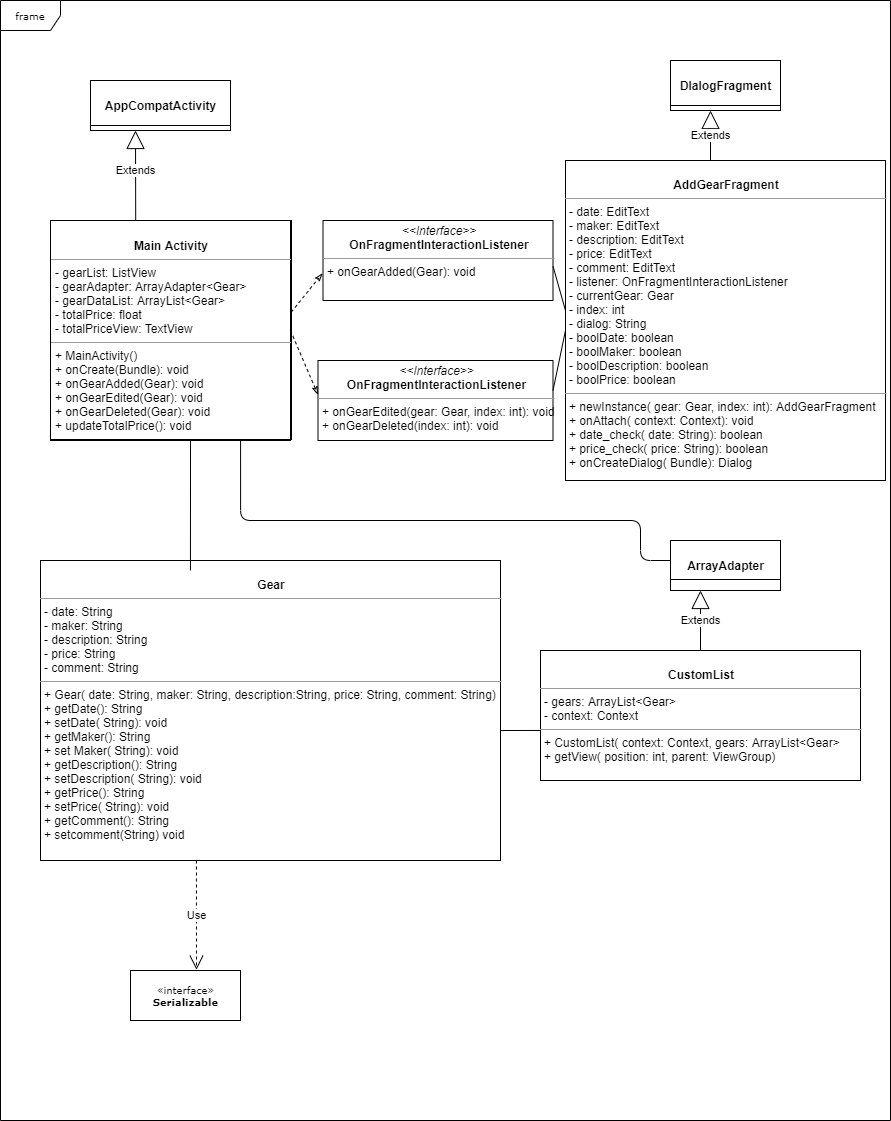

The diagram above was exported from draw.io. Its source (the exported page's mxGraphModel, read from the mxfile embedded in the PNG):
<mxGraphModel dx="1038" dy="1599" grid="1" gridSize="10" guides="1" tooltips="1" connect="1" arrows="1" fold="1" page="1" pageScale="1" pageWidth="850" pageHeight="1100" background="#ffffff" math="0" shadow="0">
  <root>
    <mxCell id="0" />
    <mxCell id="1" parent="0" />
    <mxCell id="17acba5748e5396b-1" value="frame" style="shape=umlFrame;whiteSpace=wrap;html=1;rounded=0;shadow=0;comic=0;labelBackgroundColor=none;strokeWidth=1;fontFamily=Verdana;fontSize=10;align=center;" parent="1" vertex="1">
      <mxGeometry x="50" y="-230" width="890" height="1120" as="geometry" />
    </mxCell>
    <mxCell id="5d2195bd80daf111-8" value="«interface»&lt;br&gt;&lt;b&gt;Serializable&lt;/b&gt;" style="html=1;rounded=0;shadow=0;comic=0;labelBackgroundColor=none;strokeWidth=1;fontFamily=Verdana;fontSize=10;align=center;" parent="1" vertex="1">
      <mxGeometry x="180" y="740" width="110" height="50" as="geometry" />
    </mxCell>
    <mxCell id="5d2195bd80daf111-12" value="&lt;p style=&quot;margin: 0px ; margin-top: 4px ; text-align: center&quot;&gt;&lt;br&gt;&lt;b&gt;CustomList&lt;/b&gt;&lt;/p&gt;&lt;hr size=&quot;1&quot;&gt;&lt;p style=&quot;margin: 0px ; margin-left: 4px&quot;&gt;- gears: ArrayList&amp;lt;Gear&amp;gt;&lt;br&gt;- context: Context&lt;/p&gt;&lt;hr size=&quot;1&quot;&gt;&lt;p style=&quot;margin: 0px ; margin-left: 4px&quot;&gt;+ CustomList( context: Context, gears: ArrayList&amp;lt;Gear&amp;gt;&lt;/p&gt;&lt;p style=&quot;margin: 0px ; margin-left: 4px&quot;&gt;+ getView( position: int, parent: ViewGroup)&lt;/p&gt;" style="verticalAlign=top;align=left;overflow=fill;fontSize=12;fontFamily=Helvetica;html=1;rounded=0;shadow=0;comic=0;labelBackgroundColor=none;strokeWidth=1" parent="1" vertex="1">
      <mxGeometry x="590" y="420" width="320" height="130" as="geometry" />
    </mxCell>
    <mxCell id="5d2195bd80daf111-15" value="&lt;p style=&quot;margin: 0px ; margin-top: 4px ; text-align: center&quot;&gt;&lt;br&gt;&lt;b&gt;AddGearFragment&lt;/b&gt;&lt;/p&gt;&lt;hr size=&quot;1&quot;&gt;&lt;p style=&quot;margin: 0px ; margin-left: 4px&quot;&gt;- date: EditText&lt;/p&gt;&lt;p style=&quot;margin: 0px ; margin-left: 4px&quot;&gt;- maker: EditText&lt;/p&gt;&lt;p style=&quot;margin: 0px ; margin-left: 4px&quot;&gt;- description: EditText&lt;/p&gt;&lt;p style=&quot;margin: 0px ; margin-left: 4px&quot;&gt;- price: EditText&lt;/p&gt;&lt;p style=&quot;margin: 0px ; margin-left: 4px&quot;&gt;- comment: EditText&lt;/p&gt;&lt;p style=&quot;margin: 0px ; margin-left: 4px&quot;&gt;- listener: OnFragmentInteractionListener&lt;/p&gt;&lt;p style=&quot;margin: 0px ; margin-left: 4px&quot;&gt;- currentGear: Gear&lt;/p&gt;&lt;p style=&quot;margin: 0px ; margin-left: 4px&quot;&gt;- index: int&lt;/p&gt;&lt;p style=&quot;margin: 0px ; margin-left: 4px&quot;&gt;- dialog: String&lt;/p&gt;&lt;p style=&quot;margin: 0px ; margin-left: 4px&quot;&gt;- boolDate: boolean&lt;/p&gt;&lt;p style=&quot;margin: 0px ; margin-left: 4px&quot;&gt;- boolMaker: boolean&lt;/p&gt;&lt;p style=&quot;margin: 0px ; margin-left: 4px&quot;&gt;- boolDescription: boolean&lt;/p&gt;&lt;p style=&quot;margin: 0px ; margin-left: 4px&quot;&gt;- boolPrice: boolean&lt;br&gt;&lt;/p&gt;&lt;hr size=&quot;1&quot;&gt;&lt;p style=&quot;margin: 0px ; margin-left: 4px&quot;&gt;+ newInstance( gear: Gear, index: int): AddGearFragment&lt;br&gt;&lt;/p&gt;&lt;p style=&quot;margin: 0px ; margin-left: 4px&quot;&gt;+ onAttach( context: Context): void&lt;/p&gt;&lt;p style=&quot;margin: 0px ; margin-left: 4px&quot;&gt;+ date_check( date: String): boolean&lt;/p&gt;&lt;p style=&quot;margin: 0px ; margin-left: 4px&quot;&gt;+ price_check( price: String): boolean&lt;/p&gt;&lt;p style=&quot;margin: 0px ; margin-left: 4px&quot;&gt;+ onCreateDialog( Bundle): Dialog&lt;/p&gt;" style="verticalAlign=top;align=left;overflow=fill;fontSize=12;fontFamily=Helvetica;html=1;rounded=0;shadow=0;comic=0;labelBackgroundColor=none;strokeWidth=1" parent="1" vertex="1">
      <mxGeometry x="615" y="-70" width="320" height="320" as="geometry" />
    </mxCell>
    <mxCell id="5d2195bd80daf111-18" value="&lt;p style=&quot;margin: 0px ; margin-top: 4px ; text-align: center&quot;&gt;&lt;br&gt;&lt;b&gt;Main Activity&lt;/b&gt;&lt;/p&gt;&lt;hr size=&quot;1&quot;&gt;&lt;p style=&quot;margin: 0px ; margin-left: 4px&quot;&gt;- gearList: ListView&lt;br&gt;- gearAdapter: ArrayAdapter&amp;lt;Gear&amp;gt;&lt;/p&gt;&lt;p style=&quot;margin: 0px ; margin-left: 4px&quot;&gt;- gearDataList: ArrayList&amp;lt;Gear&amp;gt;&lt;/p&gt;&lt;p style=&quot;margin: 0px ; margin-left: 4px&quot;&gt;- totalPrice: float&lt;/p&gt;&lt;p style=&quot;margin: 0px ; margin-left: 4px&quot;&gt;- totalPriceView: TextView&lt;/p&gt;&lt;hr size=&quot;1&quot;&gt;&lt;p style=&quot;margin: 0px ; margin-left: 4px&quot;&gt;+ MainActivity()&lt;br&gt;&lt;/p&gt;&lt;p style=&quot;margin: 0px ; margin-left: 4px&quot;&gt;+ onCreate(Bundle): void&lt;/p&gt;&lt;p style=&quot;margin: 0px ; margin-left: 4px&quot;&gt;+ onGearAdded(Gear): void&lt;/p&gt;&lt;p style=&quot;margin: 0px ; margin-left: 4px&quot;&gt;+ onGearEdited(Gear): void&lt;/p&gt;&lt;p style=&quot;margin: 0px ; margin-left: 4px&quot;&gt;+ onGearDeleted(Gear): void&lt;/p&gt;&lt;p style=&quot;margin: 0px ; margin-left: 4px&quot;&gt;+ updateTotalPrice(): void&lt;/p&gt;" style="verticalAlign=top;align=left;overflow=fill;fontSize=12;fontFamily=Helvetica;html=1;rounded=0;shadow=0;comic=0;labelBackgroundColor=none;strokeWidth=1;labelBorderColor=#000000;" parent="1" vertex="1">
      <mxGeometry x="100" y="-10" width="240" height="220" as="geometry" />
    </mxCell>
    <mxCell id="5d2195bd80daf111-19" value="&lt;p style=&quot;margin: 0px ; margin-top: 4px ; text-align: center&quot;&gt;&lt;i&gt;&amp;lt;&amp;lt;Interface&amp;gt;&amp;gt;&lt;/i&gt;&lt;br&gt;&lt;b&gt;OnFragmentInteractionListener&lt;/b&gt;&lt;/p&gt;&lt;hr size=&quot;1&quot;&gt;&lt;p style=&quot;margin: 0px ; margin-left: 4px&quot;&gt;+ onGearAdded(Gear): void&lt;br&gt;&lt;/p&gt;" style="verticalAlign=top;align=left;overflow=fill;fontSize=12;fontFamily=Helvetica;html=1;rounded=0;shadow=0;comic=0;labelBackgroundColor=none;strokeWidth=1;gradientColor=#ffffff;" parent="1" vertex="1">
      <mxGeometry x="372.5" y="-10" width="230" height="80" as="geometry" />
    </mxCell>
    <mxCell id="5d2195bd80daf111-28" style="edgeStyle=orthogonalEdgeStyle;rounded=0;html=1;dashed=1;labelBackgroundColor=none;startFill=0;endArrow=open;endFill=0;endSize=10;fontFamily=Verdana;fontSize=10;" parent="1" source="5d2195bd80daf111-20" edge="1">
      <mxGeometry relative="1" as="geometry">
        <Array as="points">
          <mxPoint x="320" y="490" />
          <mxPoint x="320" y="460" />
        </Array>
        <mxPoint x="380" y="421" as="targetPoint" />
      </mxGeometry>
    </mxCell>
    <mxCell id="5d2195bd80daf111-20" value="&lt;p style=&quot;margin: 0px ; margin-top: 4px ; text-align: center&quot;&gt;&lt;br&gt;&lt;b&gt;Gear&lt;/b&gt;&lt;/p&gt;&lt;hr size=&quot;1&quot;&gt;&lt;p style=&quot;margin: 0px ; margin-left: 4px&quot;&gt;- date: String&lt;/p&gt;&lt;p style=&quot;margin: 0px ; margin-left: 4px&quot;&gt;- maker: String&lt;/p&gt;&lt;p style=&quot;margin: 0px ; margin-left: 4px&quot;&gt;- description: String&lt;/p&gt;&lt;p style=&quot;margin: 0px ; margin-left: 4px&quot;&gt;- price: String&lt;/p&gt;&lt;p style=&quot;margin: 0px ; margin-left: 4px&quot;&gt;- comment: String&lt;/p&gt;&lt;hr size=&quot;1&quot;&gt;&lt;p style=&quot;margin: 0px ; margin-left: 4px&quot;&gt;+ Gear( date: String, maker: String, description:String, price: String, comment: String)&lt;br&gt;&lt;/p&gt;&lt;p style=&quot;margin: 0px ; margin-left: 4px&quot;&gt;+ getDate(): String&lt;/p&gt;&lt;p style=&quot;margin: 0px ; margin-left: 4px&quot;&gt;+ setDate( String): void&lt;/p&gt;&lt;p style=&quot;margin: 0px ; margin-left: 4px&quot;&gt;+ getMaker(): String&lt;/p&gt;&lt;p style=&quot;margin: 0px ; margin-left: 4px&quot;&gt;+ set Maker( String): void&lt;/p&gt;&lt;p style=&quot;margin: 0px ; margin-left: 4px&quot;&gt;+ getDescription(): String&lt;/p&gt;&lt;p style=&quot;margin: 0px ; margin-left: 4px&quot;&gt;+ setDescription( String): void&lt;/p&gt;&lt;p style=&quot;margin: 0px ; margin-left: 4px&quot;&gt;+ getPrice(): String&lt;/p&gt;&lt;p style=&quot;margin: 0px ; margin-left: 4px&quot;&gt;+ setPrice( String): void&lt;/p&gt;&lt;p style=&quot;margin: 0px ; margin-left: 4px&quot;&gt;+ getComment(): String&lt;/p&gt;&lt;p style=&quot;margin: 0px ; margin-left: 4px&quot;&gt;+ setcomment(String) void&lt;/p&gt;" style="verticalAlign=top;align=left;overflow=fill;fontSize=12;fontFamily=Helvetica;html=1;rounded=0;shadow=0;comic=0;labelBackgroundColor=none;strokeWidth=1" parent="1" vertex="1">
      <mxGeometry x="90" y="330" width="460" height="300" as="geometry" />
    </mxCell>
    <mxCell id="bGau-fpD29xK7a5CzIS4-1" value="&lt;p style=&quot;margin: 0px ; margin-top: 4px ; text-align: center&quot;&gt;&lt;i&gt;&amp;lt;&amp;lt;Interface&amp;gt;&amp;gt;&lt;/i&gt;&lt;br&gt;&lt;b&gt;OnFragmentInteractionListener&lt;/b&gt;&lt;/p&gt;&lt;hr size=&quot;1&quot;&gt;&lt;p style=&quot;margin: 0px ; margin-left: 4px&quot;&gt;+ onGearEdited(gear: Gear, index: int): void&lt;br&gt;&lt;/p&gt;&lt;p style=&quot;margin: 0px ; margin-left: 4px&quot;&gt;+ onGearDeleted(index: int): void&lt;/p&gt;" style="verticalAlign=top;align=left;overflow=fill;fontSize=12;fontFamily=Helvetica;html=1;rounded=0;shadow=0;comic=0;labelBackgroundColor=none;strokeWidth=1;gradientColor=#ffffff;" vertex="1" parent="1">
      <mxGeometry x="367.5" y="130" width="235" height="80" as="geometry" />
    </mxCell>
    <mxCell id="bGau-fpD29xK7a5CzIS4-2" value="" style="endArrow=classicThin;html=1;exitX=1.003;exitY=0.417;exitDx=0;exitDy=0;exitPerimeter=0;entryX=-0.002;entryY=0.66;entryDx=0;entryDy=0;entryPerimeter=0;dashed=1;endFill=0;" edge="1" parent="1" source="5d2195bd80daf111-18" target="5d2195bd80daf111-19">
      <mxGeometry width="50" height="50" relative="1" as="geometry">
        <mxPoint x="400" y="160" as="sourcePoint" />
        <mxPoint x="450" y="110" as="targetPoint" />
      </mxGeometry>
    </mxCell>
    <mxCell id="bGau-fpD29xK7a5CzIS4-3" value="" style="endArrow=classicThin;html=1;dashed=1;entryX=0;entryY=0.429;entryDx=0;entryDy=0;entryPerimeter=0;exitX=1;exitY=0.5;exitDx=0;exitDy=0;exitPerimeter=0;endFill=0;" edge="1" parent="1" source="5d2195bd80daf111-18" target="bGau-fpD29xK7a5CzIS4-1">
      <mxGeometry width="50" height="50" relative="1" as="geometry">
        <mxPoint x="310" y="60" as="sourcePoint" />
        <mxPoint x="370" y="50" as="targetPoint" />
      </mxGeometry>
    </mxCell>
    <mxCell id="bGau-fpD29xK7a5CzIS4-4" value="" style="endArrow=none;html=1;exitX=1;exitY=0.375;exitDx=0;exitDy=0;exitPerimeter=0;entryX=0;entryY=0.531;entryDx=0;entryDy=0;entryPerimeter=0;startArrow=none;startFill=0;endFill=0;" edge="1" parent="1" source="bGau-fpD29xK7a5CzIS4-1" target="5d2195bd80daf111-15">
      <mxGeometry width="50" height="50" relative="1" as="geometry">
        <mxPoint x="480" y="130" as="sourcePoint" />
        <mxPoint x="600" y="70" as="targetPoint" />
      </mxGeometry>
    </mxCell>
    <mxCell id="bGau-fpD29xK7a5CzIS4-6" value="" style="endArrow=none;html=1;exitX=1;exitY=0.571;exitDx=0;exitDy=0;exitPerimeter=0;entryX=0;entryY=0.469;entryDx=0;entryDy=0;entryPerimeter=0;endFill=0;" edge="1" parent="1" source="5d2195bd80daf111-19" target="5d2195bd80daf111-15">
      <mxGeometry width="50" height="50" relative="1" as="geometry">
        <mxPoint x="480" y="130" as="sourcePoint" />
        <mxPoint x="590" y="50" as="targetPoint" />
      </mxGeometry>
    </mxCell>
    <mxCell id="bGau-fpD29xK7a5CzIS4-18" value="" style="endArrow=none;html=1;edgeStyle=orthogonalEdgeStyle;entryX=0;entryY=0.615;entryDx=0;entryDy=0;entryPerimeter=0;" edge="1" parent="1" target="5d2195bd80daf111-12">
      <mxGeometry relative="1" as="geometry">
        <mxPoint x="550" y="500" as="sourcePoint" />
        <mxPoint x="510" y="520" as="targetPoint" />
      </mxGeometry>
    </mxCell>
    <mxCell id="bGau-fpD29xK7a5CzIS4-24" value="" style="endArrow=none;html=1;exitX=0.326;exitY=0.033;exitDx=0;exitDy=0;exitPerimeter=0;" edge="1" parent="1" source="5d2195bd80daf111-20">
      <mxGeometry width="50" height="50" relative="1" as="geometry">
        <mxPoint x="230" y="320" as="sourcePoint" />
        <mxPoint x="240" y="210" as="targetPoint" />
      </mxGeometry>
    </mxCell>
    <mxCell id="bGau-fpD29xK7a5CzIS4-25" value="Use" style="endArrow=open;endSize=12;dashed=1;html=1;exitX=0.339;exitY=1;exitDx=0;exitDy=0;exitPerimeter=0;entryX=0.6;entryY=-0.016;entryDx=0;entryDy=0;entryPerimeter=0;" edge="1" parent="1" source="5d2195bd80daf111-20" target="5d2195bd80daf111-8">
      <mxGeometry width="160" relative="1" as="geometry">
        <mxPoint x="350" y="510" as="sourcePoint" />
        <mxPoint x="510" y="510" as="targetPoint" />
      </mxGeometry>
    </mxCell>
    <mxCell id="bGau-fpD29xK7a5CzIS4-26" value="&lt;b&gt;AppCompatActivity&lt;/b&gt;" style="html=1;rounded=0;shadow=0;glass=0;labelBackgroundColor=none;strokeColor=#000000;gradientColor=#ffffff;" vertex="1" parent="1">
      <mxGeometry x="140" y="-150" width="140" height="50" as="geometry" />
    </mxCell>
    <mxCell id="bGau-fpD29xK7a5CzIS4-27" value="" style="line;strokeWidth=1;align=left;verticalAlign=middle;spacingTop=-1;spacingLeft=3;spacingRight=3;rotatable=0;labelPosition=right;points=[];portConstraint=eastwest;rounded=0;shadow=0;glass=0;labelBackgroundColor=none;" vertex="1" parent="1">
      <mxGeometry x="140" y="-190" width="140" height="170" as="geometry" />
    </mxCell>
    <mxCell id="bGau-fpD29xK7a5CzIS4-29" value="&lt;b&gt;DIalogFragment&lt;/b&gt;" style="html=1;rounded=0;shadow=0;glass=0;labelBackgroundColor=none;strokeColor=#000000;gradientColor=#ffffff;" vertex="1" parent="1">
      <mxGeometry x="720" y="-170" width="110" height="50" as="geometry" />
    </mxCell>
    <mxCell id="bGau-fpD29xK7a5CzIS4-30" value="" style="line;strokeWidth=1;align=left;verticalAlign=middle;spacingTop=-1;spacingLeft=3;spacingRight=3;rotatable=0;labelPosition=right;points=[];portConstraint=eastwest;rounded=0;shadow=0;glass=0;labelBackgroundColor=none;" vertex="1" parent="1">
      <mxGeometry x="720" y="-204" width="110" height="158" as="geometry" />
    </mxCell>
    <mxCell id="bGau-fpD29xK7a5CzIS4-32" value="&lt;b&gt;ArrayAdapter&lt;/b&gt;" style="html=1;rounded=0;shadow=0;glass=0;labelBackgroundColor=none;strokeColor=#000000;gradientColor=#ffffff;" vertex="1" parent="1">
      <mxGeometry x="720" y="310" width="110" height="50" as="geometry" />
    </mxCell>
    <mxCell id="bGau-fpD29xK7a5CzIS4-33" value="" style="line;strokeWidth=1;align=left;verticalAlign=middle;spacingTop=-1;spacingLeft=3;spacingRight=3;rotatable=0;labelPosition=right;points=[];portConstraint=eastwest;rounded=0;shadow=0;glass=0;labelBackgroundColor=none;" vertex="1" parent="1">
      <mxGeometry x="720" y="270" width="110" height="158" as="geometry" />
    </mxCell>
    <mxCell id="bGau-fpD29xK7a5CzIS4-36" value="Extends" style="endArrow=block;endSize=16;endFill=0;html=1;exitX=0.355;exitY=0.002;exitDx=0;exitDy=0;exitPerimeter=0;" edge="1" parent="1" source="5d2195bd80daf111-18">
      <mxGeometry x="0.1154" width="160" relative="1" as="geometry">
        <mxPoint x="170" y="-40" as="sourcePoint" />
        <mxPoint x="185" y="-100" as="targetPoint" />
        <Array as="points" />
        <mxPoint as="offset" />
      </mxGeometry>
    </mxCell>
    <mxCell id="bGau-fpD29xK7a5CzIS4-37" value="Extends" style="endArrow=block;endSize=16;endFill=0;html=1;entryX=0.364;entryY=0.532;entryDx=0;entryDy=0;entryPerimeter=0;" edge="1" parent="1" target="bGau-fpD29xK7a5CzIS4-30">
      <mxGeometry width="160" relative="1" as="geometry">
        <mxPoint x="760" y="-70" as="sourcePoint" />
        <mxPoint x="890" y="-100" as="targetPoint" />
      </mxGeometry>
    </mxCell>
    <mxCell id="bGau-fpD29xK7a5CzIS4-38" value="Extends" style="endArrow=block;endSize=16;endFill=0;html=1;" edge="1" parent="1">
      <mxGeometry width="160" relative="1" as="geometry">
        <mxPoint x="750" y="420" as="sourcePoint" />
        <mxPoint x="750" y="360" as="targetPoint" />
      </mxGeometry>
    </mxCell>
    <mxCell id="bGau-fpD29xK7a5CzIS4-42" value="" style="endArrow=none;html=1;edgeStyle=orthogonalEdgeStyle;exitX=0.792;exitY=1;exitDx=0;exitDy=0;exitPerimeter=0;" edge="1" parent="1" source="5d2195bd80daf111-18">
      <mxGeometry relative="1" as="geometry">
        <mxPoint x="330" y="210" as="sourcePoint" />
        <mxPoint x="720" y="330" as="targetPoint" />
        <Array as="points">
          <mxPoint x="290" y="290" />
          <mxPoint x="690" y="290" />
          <mxPoint x="690" y="330" />
        </Array>
      </mxGeometry>
    </mxCell>
  </root>
</mxGraphModel>